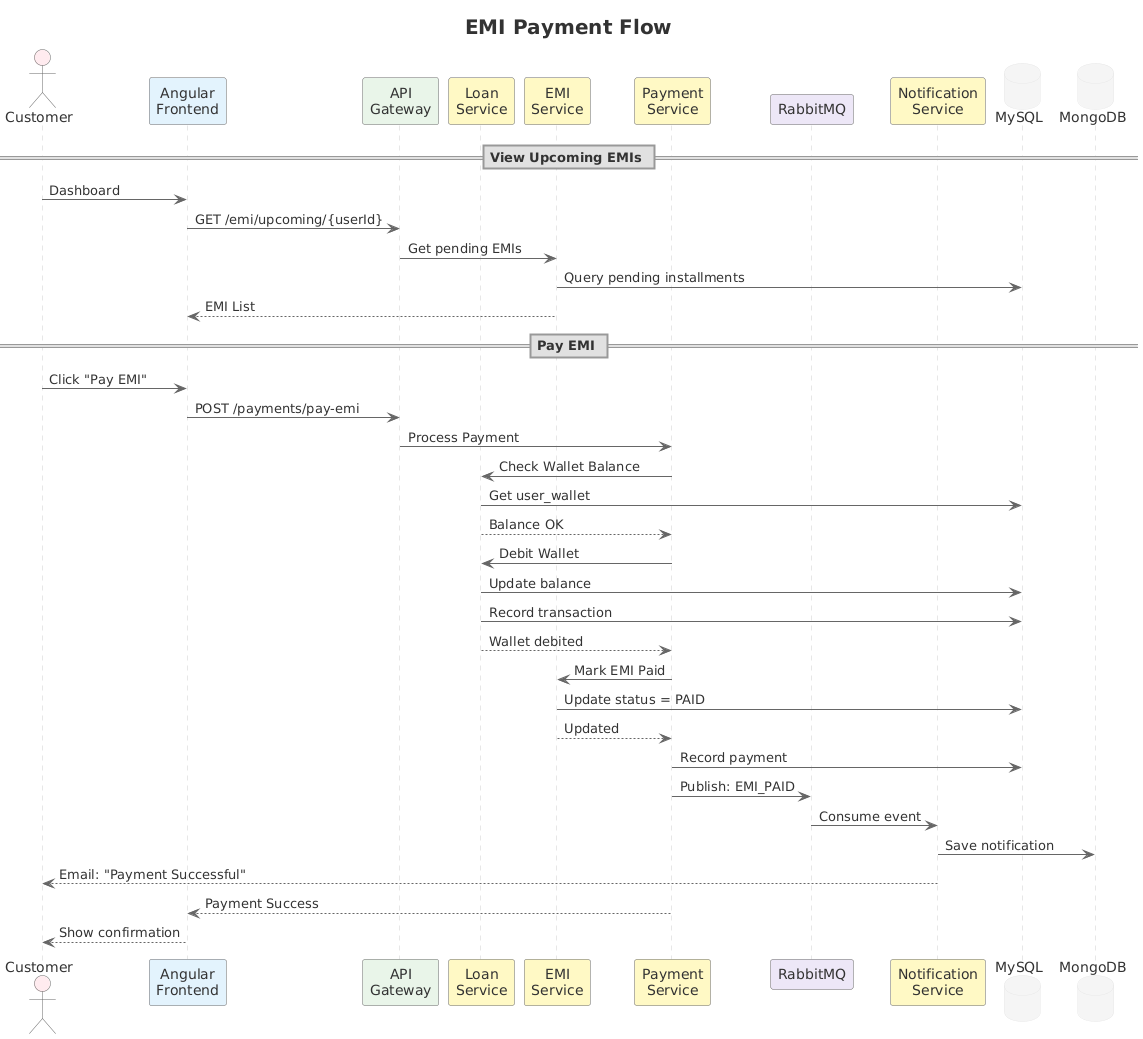

The diagram above was rendered by PlantUML. Its source (embedded in the PNG):
@startuml
' Clean Sequence Diagram - EMI Payment Flow
' Color palette: Soft pastel professional theme

skinparam backgroundColor #FFFFFF
skinparam defaultFontColor #333333
skinparam defaultFontName Arial
skinparam titleFontSize 20
skinparam titleFontStyle bold

skinparam sequence {
    ArrowColor #666666
    LifeLineBorderColor #CCCCCC
    LifeLineBackgroundColor #E8E8E8
    ParticipantBorderColor #666666
    ParticipantBackgroundColor #FFFFFF
    ActorBorderColor #666666
    BoxBackgroundColor #F5F5F5
    BoxBorderColor #CCCCCC
    BoxFontColor #333333
    GroupBackgroundColor #F0F0F0
    GroupBorderColor #999999
    GroupFontColor #333333
    GroupHeaderFontColor #333333
    DividerBackgroundColor #E0E0E0
    DividerBorderColor #999999
    DividerFontColor #333333
}

skinparam note {
    BackgroundColor #FFFDE7
    BorderColor #FBC02D
    FontColor #333333
}

title EMI Payment Flow

actor Customer as C #FFEBEE
participant "Angular\nFrontend" as UI #E3F2FD
participant "API\nGateway" as GW #E8F5E9
participant "Loan\nService" as LS #FFF9C4
participant "EMI\nService" as ES #FFF9C4
participant "Payment\nService" as PS #FFF9C4
participant "RabbitMQ" as MQ #EDE7F6
participant "Notification\nService" as NS #FFF9C4
database "MySQL" as DB #F5F5F5
database "MongoDB" as MONGO #F5F5F5

== View Upcoming EMIs ==
C -> UI : Dashboard
UI -> GW : GET /emi/upcoming/{userId}
GW -> ES : Get pending EMIs
ES -> DB : Query pending installments
ES --> UI : EMI List

== Pay EMI ==
C -> UI : Click "Pay EMI"
UI -> GW : POST /payments/pay-emi
GW -> PS : Process Payment

PS -> LS : Check Wallet Balance
LS -> DB : Get user_wallet
LS --> PS : Balance OK

PS -> LS : Debit Wallet
LS -> DB : Update balance
LS -> DB : Record transaction
LS --> PS : Wallet debited

PS -> ES : Mark EMI Paid
ES -> DB : Update status = PAID
ES --> PS : Updated

PS -> DB : Record payment
PS -> MQ : Publish: EMI_PAID

MQ -> NS : Consume event
NS -> MONGO : Save notification
NS --> C : Email: "Payment Successful"

PS --> UI : Payment Success
UI --> C : Show confirmation
@enduml